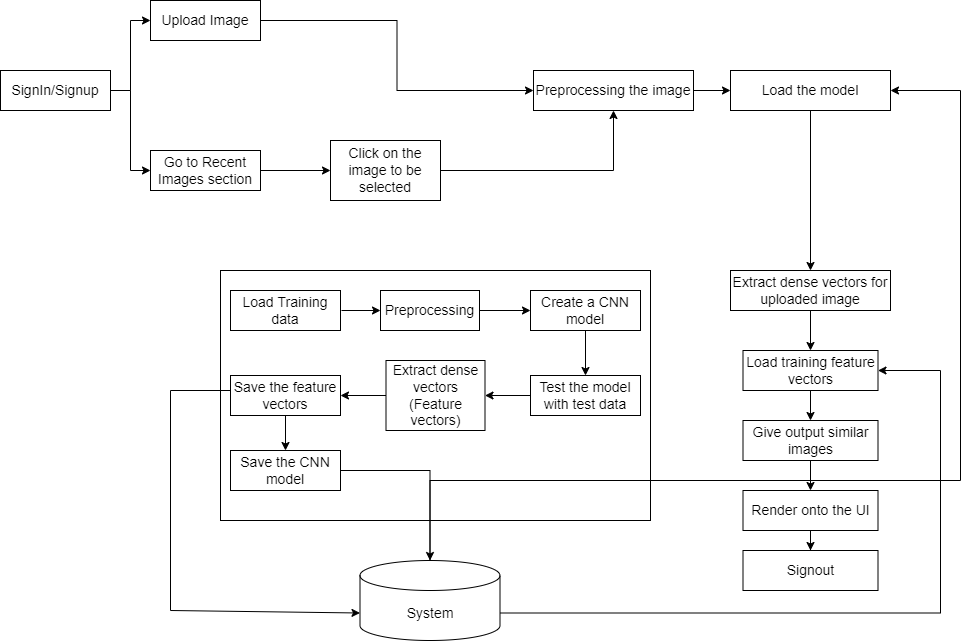

The diagram above was exported from draw.io. Its source (the exported page's mxGraphModel, read from the mxfile embedded in the PNG):
<mxGraphModel dx="2272" dy="702" grid="1" gridSize="10" guides="1" tooltips="1" connect="1" arrows="1" fold="1" page="1" pageScale="1" pageWidth="850" pageHeight="1100" math="0" shadow="0">
  <root>
    <mxCell id="0" />
    <mxCell id="1" parent="0" />
    <mxCell id="QHGB2L0nHMpF2ZHSaDK5-52" value="" style="endArrow=classic;html=1;rounded=0;fontSize=14;entryX=0;entryY=0.5;entryDx=0;entryDy=0;" edge="1" parent="1" target="QHGB2L0nHMpF2ZHSaDK5-54">
      <mxGeometry width="50" height="50" relative="1" as="geometry">
        <mxPoint x="480" y="150" as="sourcePoint" />
        <mxPoint x="550" y="150" as="targetPoint" />
      </mxGeometry>
    </mxCell>
    <mxCell id="QHGB2L0nHMpF2ZHSaDK5-53" style="edgeStyle=orthogonalEdgeStyle;rounded=0;orthogonalLoop=1;jettySize=auto;html=1;entryX=0.5;entryY=0;entryDx=0;entryDy=0;fontSize=14;" edge="1" parent="1" source="QHGB2L0nHMpF2ZHSaDK5-54" target="QHGB2L0nHMpF2ZHSaDK5-57">
      <mxGeometry relative="1" as="geometry" />
    </mxCell>
    <mxCell id="QHGB2L0nHMpF2ZHSaDK5-54" value="Load the model" style="rounded=0;whiteSpace=wrap;html=1;labelBackgroundColor=default;fontSize=14;" vertex="1" parent="1">
      <mxGeometry x="600" y="130" width="160" height="40" as="geometry" />
    </mxCell>
    <mxCell id="QHGB2L0nHMpF2ZHSaDK5-55" value="" style="rounded=0;whiteSpace=wrap;html=1;labelBackgroundColor=none;fontSize=14;" vertex="1" parent="1">
      <mxGeometry x="90" y="330" width="430" height="250" as="geometry" />
    </mxCell>
    <mxCell id="QHGB2L0nHMpF2ZHSaDK5-56" style="edgeStyle=orthogonalEdgeStyle;rounded=0;orthogonalLoop=1;jettySize=auto;html=1;entryX=0.5;entryY=0;entryDx=0;entryDy=0;fontSize=14;" edge="1" parent="1" source="QHGB2L0nHMpF2ZHSaDK5-57" target="QHGB2L0nHMpF2ZHSaDK5-79">
      <mxGeometry relative="1" as="geometry" />
    </mxCell>
    <mxCell id="QHGB2L0nHMpF2ZHSaDK5-57" value="Extract dense vectors for uploaded image" style="rounded=0;whiteSpace=wrap;html=1;labelBackgroundColor=default;fontSize=14;" vertex="1" parent="1">
      <mxGeometry x="600" y="330" width="160" height="40" as="geometry" />
    </mxCell>
    <mxCell id="QHGB2L0nHMpF2ZHSaDK5-58" style="edgeStyle=orthogonalEdgeStyle;rounded=0;orthogonalLoop=1;jettySize=auto;html=1;entryX=0;entryY=0.5;entryDx=0;entryDy=0;" edge="1" parent="1" source="QHGB2L0nHMpF2ZHSaDK5-59" target="QHGB2L0nHMpF2ZHSaDK5-60">
      <mxGeometry relative="1" as="geometry" />
    </mxCell>
    <mxCell id="QHGB2L0nHMpF2ZHSaDK5-59" value="Upload Image" style="rounded=0;whiteSpace=wrap;html=1;labelBackgroundColor=default;fontSize=14;" vertex="1" parent="1">
      <mxGeometry x="20" y="60" width="110" height="40" as="geometry" />
    </mxCell>
    <mxCell id="QHGB2L0nHMpF2ZHSaDK5-60" value="Preprocessing the image" style="rounded=0;whiteSpace=wrap;html=1;labelBackgroundColor=default;fontSize=14;" vertex="1" parent="1">
      <mxGeometry x="403" y="130" width="160" height="40" as="geometry" />
    </mxCell>
    <mxCell id="QHGB2L0nHMpF2ZHSaDK5-61" value="Load Training data" style="rounded=0;whiteSpace=wrap;html=1;labelBackgroundColor=default;fontSize=14;" vertex="1" parent="1">
      <mxGeometry x="100" y="350" width="110" height="40" as="geometry" />
    </mxCell>
    <mxCell id="QHGB2L0nHMpF2ZHSaDK5-62" value="" style="endArrow=classic;html=1;rounded=0;fontSize=14;" edge="1" parent="1">
      <mxGeometry width="50" height="50" relative="1" as="geometry">
        <mxPoint x="211" y="370" as="sourcePoint" />
        <mxPoint x="250" y="370" as="targetPoint" />
      </mxGeometry>
    </mxCell>
    <mxCell id="QHGB2L0nHMpF2ZHSaDK5-63" style="edgeStyle=orthogonalEdgeStyle;rounded=0;orthogonalLoop=1;jettySize=auto;html=1;entryX=0;entryY=0.5;entryDx=0;entryDy=0;fontSize=14;" edge="1" parent="1" source="QHGB2L0nHMpF2ZHSaDK5-64" target="QHGB2L0nHMpF2ZHSaDK5-66">
      <mxGeometry relative="1" as="geometry" />
    </mxCell>
    <mxCell id="QHGB2L0nHMpF2ZHSaDK5-64" value="Preprocessing" style="rounded=0;whiteSpace=wrap;html=1;labelBackgroundColor=default;fontSize=14;" vertex="1" parent="1">
      <mxGeometry x="250" y="350" width="99" height="40" as="geometry" />
    </mxCell>
    <mxCell id="QHGB2L0nHMpF2ZHSaDK5-65" style="edgeStyle=orthogonalEdgeStyle;rounded=0;orthogonalLoop=1;jettySize=auto;html=1;entryX=0.5;entryY=0;entryDx=0;entryDy=0;fontSize=14;" edge="1" parent="1" source="QHGB2L0nHMpF2ZHSaDK5-66" target="QHGB2L0nHMpF2ZHSaDK5-70">
      <mxGeometry relative="1" as="geometry" />
    </mxCell>
    <mxCell id="QHGB2L0nHMpF2ZHSaDK5-66" value="Create a CNN model" style="rounded=0;whiteSpace=wrap;html=1;labelBackgroundColor=default;fontSize=14;" vertex="1" parent="1">
      <mxGeometry x="400" y="350" width="110" height="40" as="geometry" />
    </mxCell>
    <mxCell id="QHGB2L0nHMpF2ZHSaDK5-67" style="edgeStyle=orthogonalEdgeStyle;rounded=0;orthogonalLoop=1;jettySize=auto;html=1;fontSize=14;" edge="1" parent="1" source="QHGB2L0nHMpF2ZHSaDK5-68" target="QHGB2L0nHMpF2ZHSaDK5-72">
      <mxGeometry relative="1" as="geometry" />
    </mxCell>
    <mxCell id="QHGB2L0nHMpF2ZHSaDK5-68" value="Extract dense vectors (Feature vectors)" style="rounded=0;whiteSpace=wrap;html=1;labelBackgroundColor=default;fontSize=14;" vertex="1" parent="1">
      <mxGeometry x="255.5" y="420" width="99" height="70" as="geometry" />
    </mxCell>
    <mxCell id="QHGB2L0nHMpF2ZHSaDK5-69" style="edgeStyle=orthogonalEdgeStyle;rounded=0;orthogonalLoop=1;jettySize=auto;html=1;entryX=1;entryY=0.5;entryDx=0;entryDy=0;fontSize=14;" edge="1" parent="1" source="QHGB2L0nHMpF2ZHSaDK5-70" target="QHGB2L0nHMpF2ZHSaDK5-68">
      <mxGeometry relative="1" as="geometry" />
    </mxCell>
    <mxCell id="QHGB2L0nHMpF2ZHSaDK5-70" value="Test the model with test data" style="rounded=0;whiteSpace=wrap;html=1;labelBackgroundColor=default;fontSize=14;" vertex="1" parent="1">
      <mxGeometry x="400" y="435" width="110" height="40" as="geometry" />
    </mxCell>
    <mxCell id="QHGB2L0nHMpF2ZHSaDK5-71" style="edgeStyle=orthogonalEdgeStyle;rounded=0;orthogonalLoop=1;jettySize=auto;html=1;entryX=0.5;entryY=0;entryDx=0;entryDy=0;fontSize=14;" edge="1" parent="1" source="QHGB2L0nHMpF2ZHSaDK5-72" target="QHGB2L0nHMpF2ZHSaDK5-74">
      <mxGeometry relative="1" as="geometry" />
    </mxCell>
    <mxCell id="QHGB2L0nHMpF2ZHSaDK5-72" value="Save the feature vectors" style="rounded=0;whiteSpace=wrap;html=1;labelBackgroundColor=default;fontSize=14;" vertex="1" parent="1">
      <mxGeometry x="100" y="435" width="110" height="40" as="geometry" />
    </mxCell>
    <mxCell id="QHGB2L0nHMpF2ZHSaDK5-73" style="edgeStyle=orthogonalEdgeStyle;rounded=0;orthogonalLoop=1;jettySize=auto;html=1;fontSize=14;" edge="1" parent="1" source="QHGB2L0nHMpF2ZHSaDK5-74" target="QHGB2L0nHMpF2ZHSaDK5-77">
      <mxGeometry relative="1" as="geometry" />
    </mxCell>
    <mxCell id="QHGB2L0nHMpF2ZHSaDK5-74" value="Save the CNN model" style="rounded=0;whiteSpace=wrap;html=1;labelBackgroundColor=default;fontSize=14;" vertex="1" parent="1">
      <mxGeometry x="100" y="510" width="110" height="40" as="geometry" />
    </mxCell>
    <mxCell id="QHGB2L0nHMpF2ZHSaDK5-75" style="edgeStyle=orthogonalEdgeStyle;rounded=0;orthogonalLoop=1;jettySize=auto;html=1;entryX=1;entryY=0.5;entryDx=0;entryDy=0;fontSize=14;" edge="1" parent="1" source="QHGB2L0nHMpF2ZHSaDK5-77" target="QHGB2L0nHMpF2ZHSaDK5-54">
      <mxGeometry relative="1" as="geometry">
        <Array as="points">
          <mxPoint x="830" y="540" />
          <mxPoint x="830" y="150" />
        </Array>
      </mxGeometry>
    </mxCell>
    <mxCell id="QHGB2L0nHMpF2ZHSaDK5-76" style="edgeStyle=orthogonalEdgeStyle;rounded=0;orthogonalLoop=1;jettySize=auto;html=1;exitX=1;exitY=0;exitDx=0;exitDy=52.5;exitPerimeter=0;entryX=1;entryY=0.5;entryDx=0;entryDy=0;fontSize=14;" edge="1" parent="1" source="QHGB2L0nHMpF2ZHSaDK5-77" target="QHGB2L0nHMpF2ZHSaDK5-79">
      <mxGeometry relative="1" as="geometry">
        <Array as="points">
          <mxPoint x="810" y="673" />
          <mxPoint x="810" y="430" />
        </Array>
      </mxGeometry>
    </mxCell>
    <mxCell id="QHGB2L0nHMpF2ZHSaDK5-77" value="System" style="shape=cylinder3;whiteSpace=wrap;html=1;boundedLbl=1;backgroundOutline=1;size=15;labelBackgroundColor=none;fontSize=14;" vertex="1" parent="1">
      <mxGeometry x="229.5" y="620" width="140" height="80" as="geometry" />
    </mxCell>
    <mxCell id="QHGB2L0nHMpF2ZHSaDK5-78" style="edgeStyle=orthogonalEdgeStyle;rounded=0;orthogonalLoop=1;jettySize=auto;html=1;entryX=0.5;entryY=0;entryDx=0;entryDy=0;fontSize=14;" edge="1" parent="1" source="QHGB2L0nHMpF2ZHSaDK5-79" target="QHGB2L0nHMpF2ZHSaDK5-84">
      <mxGeometry relative="1" as="geometry" />
    </mxCell>
    <mxCell id="QHGB2L0nHMpF2ZHSaDK5-79" value="Load training feature vectors" style="rounded=0;whiteSpace=wrap;html=1;labelBackgroundColor=default;fontSize=14;" vertex="1" parent="1">
      <mxGeometry x="612.5" y="410" width="135" height="40" as="geometry" />
    </mxCell>
    <mxCell id="QHGB2L0nHMpF2ZHSaDK5-80" value="" style="endArrow=none;html=1;rounded=0;fontSize=14;" edge="1" parent="1">
      <mxGeometry width="50" height="50" relative="1" as="geometry">
        <mxPoint x="40" y="450" as="sourcePoint" />
        <mxPoint x="100" y="450" as="targetPoint" />
      </mxGeometry>
    </mxCell>
    <mxCell id="QHGB2L0nHMpF2ZHSaDK5-81" value="" style="endArrow=none;html=1;rounded=0;fontSize=14;" edge="1" parent="1">
      <mxGeometry width="50" height="50" relative="1" as="geometry">
        <mxPoint x="40" y="670" as="sourcePoint" />
        <mxPoint x="40" y="450" as="targetPoint" />
      </mxGeometry>
    </mxCell>
    <mxCell id="QHGB2L0nHMpF2ZHSaDK5-82" value="" style="endArrow=classic;html=1;rounded=0;fontSize=14;entryX=0;entryY=0;entryDx=0;entryDy=52.5;entryPerimeter=0;" edge="1" parent="1" target="QHGB2L0nHMpF2ZHSaDK5-77">
      <mxGeometry width="50" height="50" relative="1" as="geometry">
        <mxPoint x="40" y="670" as="sourcePoint" />
        <mxPoint x="90" y="620" as="targetPoint" />
      </mxGeometry>
    </mxCell>
    <mxCell id="QHGB2L0nHMpF2ZHSaDK5-83" style="edgeStyle=orthogonalEdgeStyle;rounded=0;orthogonalLoop=1;jettySize=auto;html=1;entryX=0.5;entryY=0;entryDx=0;entryDy=0;fontSize=14;" edge="1" parent="1" source="QHGB2L0nHMpF2ZHSaDK5-84" target="QHGB2L0nHMpF2ZHSaDK5-86">
      <mxGeometry relative="1" as="geometry" />
    </mxCell>
    <mxCell id="QHGB2L0nHMpF2ZHSaDK5-84" value="Give output similar images" style="rounded=0;whiteSpace=wrap;html=1;labelBackgroundColor=default;fontSize=14;" vertex="1" parent="1">
      <mxGeometry x="612.5" y="480" width="135" height="40" as="geometry" />
    </mxCell>
    <mxCell id="QHGB2L0nHMpF2ZHSaDK5-85" style="edgeStyle=orthogonalEdgeStyle;rounded=0;orthogonalLoop=1;jettySize=auto;html=1;entryX=0.5;entryY=0;entryDx=0;entryDy=0;" edge="1" parent="1" source="QHGB2L0nHMpF2ZHSaDK5-86" target="QHGB2L0nHMpF2ZHSaDK5-90">
      <mxGeometry relative="1" as="geometry" />
    </mxCell>
    <mxCell id="QHGB2L0nHMpF2ZHSaDK5-86" value="Render onto the UI" style="rounded=0;whiteSpace=wrap;html=1;labelBackgroundColor=default;fontSize=14;" vertex="1" parent="1">
      <mxGeometry x="612.5" y="550" width="135" height="40" as="geometry" />
    </mxCell>
    <mxCell id="QHGB2L0nHMpF2ZHSaDK5-87" style="edgeStyle=orthogonalEdgeStyle;rounded=0;orthogonalLoop=1;jettySize=auto;html=1;entryX=0;entryY=0.5;entryDx=0;entryDy=0;" edge="1" parent="1" source="QHGB2L0nHMpF2ZHSaDK5-89" target="QHGB2L0nHMpF2ZHSaDK5-59">
      <mxGeometry relative="1" as="geometry" />
    </mxCell>
    <mxCell id="QHGB2L0nHMpF2ZHSaDK5-88" style="edgeStyle=orthogonalEdgeStyle;rounded=0;orthogonalLoop=1;jettySize=auto;html=1;entryX=0;entryY=0.5;entryDx=0;entryDy=0;" edge="1" parent="1" source="QHGB2L0nHMpF2ZHSaDK5-89" target="QHGB2L0nHMpF2ZHSaDK5-92">
      <mxGeometry relative="1" as="geometry" />
    </mxCell>
    <mxCell id="QHGB2L0nHMpF2ZHSaDK5-89" value="SignIn/Signup" style="rounded=0;whiteSpace=wrap;html=1;labelBackgroundColor=default;fontSize=14;" vertex="1" parent="1">
      <mxGeometry x="-130" y="130" width="110" height="40" as="geometry" />
    </mxCell>
    <mxCell id="QHGB2L0nHMpF2ZHSaDK5-90" value="Signout" style="rounded=0;whiteSpace=wrap;html=1;labelBackgroundColor=default;fontSize=14;" vertex="1" parent="1">
      <mxGeometry x="612.5" y="610" width="135" height="40" as="geometry" />
    </mxCell>
    <mxCell id="QHGB2L0nHMpF2ZHSaDK5-91" style="edgeStyle=orthogonalEdgeStyle;rounded=0;orthogonalLoop=1;jettySize=auto;html=1;entryX=0;entryY=0.5;entryDx=0;entryDy=0;" edge="1" parent="1" source="QHGB2L0nHMpF2ZHSaDK5-92" target="QHGB2L0nHMpF2ZHSaDK5-94">
      <mxGeometry relative="1" as="geometry" />
    </mxCell>
    <mxCell id="QHGB2L0nHMpF2ZHSaDK5-92" value="Go to Recent Images section" style="rounded=0;whiteSpace=wrap;html=1;labelBackgroundColor=default;fontSize=14;" vertex="1" parent="1">
      <mxGeometry x="20" y="210" width="110" height="40" as="geometry" />
    </mxCell>
    <mxCell id="QHGB2L0nHMpF2ZHSaDK5-93" style="edgeStyle=orthogonalEdgeStyle;rounded=0;orthogonalLoop=1;jettySize=auto;html=1;" edge="1" parent="1" source="QHGB2L0nHMpF2ZHSaDK5-94" target="QHGB2L0nHMpF2ZHSaDK5-60">
      <mxGeometry relative="1" as="geometry" />
    </mxCell>
    <mxCell id="QHGB2L0nHMpF2ZHSaDK5-94" value="Click on the image to be selected" style="rounded=0;whiteSpace=wrap;html=1;labelBackgroundColor=default;fontSize=14;" vertex="1" parent="1">
      <mxGeometry x="200" y="200" width="110" height="60" as="geometry" />
    </mxCell>
  </root>
</mxGraphModel>